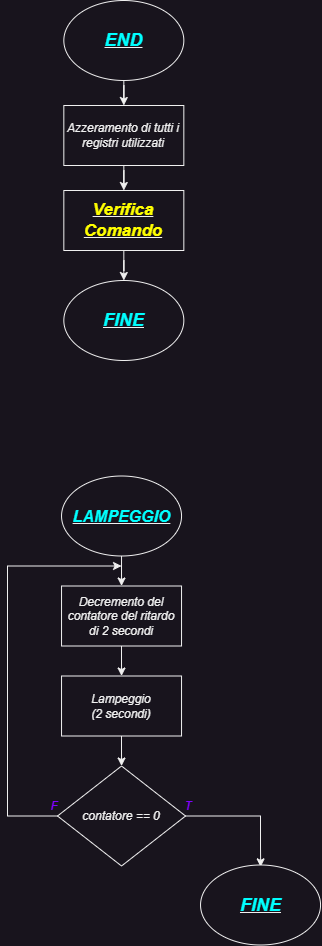

The diagram above was exported from draw.io. Its source (the exported page's mxGraphModel, read from the mxfile embedded in the PNG):
<mxGraphModel dx="1563" dy="-1143" grid="1" gridSize="10" guides="1" tooltips="1" connect="1" arrows="1" fold="1" page="1" pageScale="1" pageWidth="827" pageHeight="1169" math="0" shadow="0">
  <root>
    <mxCell id="0" />
    <mxCell id="1" parent="0" />
    <mxCell id="kjyTE5NzCveEEFKZxtg0-230" style="edgeStyle=orthogonalEdgeStyle;rounded=0;orthogonalLoop=1;jettySize=auto;html=1;entryX=0.5;entryY=0;entryDx=0;entryDy=0;" edge="1" parent="1" source="kjyTE5NzCveEEFKZxtg0-231" target="kjyTE5NzCveEEFKZxtg0-234">
      <mxGeometry relative="1" as="geometry" />
    </mxCell>
    <mxCell id="kjyTE5NzCveEEFKZxtg0-231" value="" style="ellipse;whiteSpace=wrap;html=1;" vertex="1" parent="1">
      <mxGeometry x="1138.04" y="2875.5" width="120" height="80" as="geometry" />
    </mxCell>
    <mxCell id="kjyTE5NzCveEEFKZxtg0-232" value="&lt;b&gt;&lt;i&gt;&lt;u&gt;&lt;font color=&quot;#00ffff&quot; style=&quot;font-size: 16px;&quot;&gt;LAMPEGGIO&lt;/font&gt;&lt;br&gt;&lt;/u&gt;&lt;/i&gt;&lt;/b&gt;" style="text;html=1;strokeColor=none;fillColor=none;align=center;verticalAlign=middle;whiteSpace=wrap;rounded=0;" vertex="1" parent="1">
      <mxGeometry x="1147.79" y="2900.5" width="100.5" height="30" as="geometry" />
    </mxCell>
    <mxCell id="kjyTE5NzCveEEFKZxtg0-233" style="edgeStyle=orthogonalEdgeStyle;rounded=0;orthogonalLoop=1;jettySize=auto;html=1;entryX=0.5;entryY=0;entryDx=0;entryDy=0;" edge="1" parent="1" source="kjyTE5NzCveEEFKZxtg0-234" target="kjyTE5NzCveEEFKZxtg0-236">
      <mxGeometry relative="1" as="geometry" />
    </mxCell>
    <mxCell id="kjyTE5NzCveEEFKZxtg0-234" value="&lt;i&gt;Decremento del contatore del ritardo di 2 secondi&lt;/i&gt;" style="whiteSpace=wrap;html=1;" vertex="1" parent="1">
      <mxGeometry x="1138.04" y="2985.5" width="120" height="60" as="geometry" />
    </mxCell>
    <mxCell id="kjyTE5NzCveEEFKZxtg0-235" style="edgeStyle=orthogonalEdgeStyle;rounded=0;orthogonalLoop=1;jettySize=auto;html=1;entryX=0.5;entryY=0;entryDx=0;entryDy=0;" edge="1" parent="1" source="kjyTE5NzCveEEFKZxtg0-236" target="kjyTE5NzCveEEFKZxtg0-238">
      <mxGeometry relative="1" as="geometry" />
    </mxCell>
    <mxCell id="kjyTE5NzCveEEFKZxtg0-236" value="&lt;i&gt;Lampeggio&lt;br&gt;(2 secondi)&lt;/i&gt;" style="whiteSpace=wrap;html=1;" vertex="1" parent="1">
      <mxGeometry x="1138.04" y="3075.5" width="120" height="60" as="geometry" />
    </mxCell>
    <mxCell id="kjyTE5NzCveEEFKZxtg0-237" style="edgeStyle=orthogonalEdgeStyle;rounded=0;orthogonalLoop=1;jettySize=auto;html=1;" edge="1" parent="1" source="kjyTE5NzCveEEFKZxtg0-238">
      <mxGeometry relative="1" as="geometry">
        <mxPoint x="1198.04" y="2965.5" as="targetPoint" />
        <Array as="points">
          <mxPoint x="1084.04" y="3215.5" />
          <mxPoint x="1084.04" y="2965.5" />
        </Array>
      </mxGeometry>
    </mxCell>
    <mxCell id="kjyTE5NzCveEEFKZxtg0-238" value="&lt;i&gt;contatore == 0&lt;/i&gt;" style="rhombus;whiteSpace=wrap;html=1;" vertex="1" parent="1">
      <mxGeometry x="1134.04" y="3165.5" width="128" height="100" as="geometry" />
    </mxCell>
    <mxCell id="kjyTE5NzCveEEFKZxtg0-239" value="&lt;b&gt;&lt;i&gt;&lt;font color=&quot;#7f00ff&quot;&gt;F&lt;/font&gt;&lt;/i&gt;&lt;/b&gt;" style="text;html=1;strokeColor=none;fillColor=none;align=center;verticalAlign=middle;whiteSpace=wrap;rounded=0;" vertex="1" parent="1">
      <mxGeometry x="1121.04" y="3195.5" width="20" height="20" as="geometry" />
    </mxCell>
    <mxCell id="kjyTE5NzCveEEFKZxtg0-240" style="edgeStyle=orthogonalEdgeStyle;rounded=0;orthogonalLoop=1;jettySize=auto;html=1;entryX=0.501;entryY=0.023;entryDx=0;entryDy=0;entryPerimeter=0;exitX=1;exitY=0.5;exitDx=0;exitDy=0;" edge="1" parent="1" target="kjyTE5NzCveEEFKZxtg0-242">
      <mxGeometry relative="1" as="geometry">
        <mxPoint x="1337.3522500000001" y="3253.5" as="targetPoint" />
        <Array as="points">
          <mxPoint x="1337.04" y="3215.5" />
          <mxPoint x="1337.04" y="3245.5" />
        </Array>
        <mxPoint x="1262.04" y="3215.5" as="sourcePoint" />
      </mxGeometry>
    </mxCell>
    <mxCell id="kjyTE5NzCveEEFKZxtg0-241" value="&lt;b&gt;&lt;i&gt;&lt;font color=&quot;#7f00ff&quot;&gt;T&lt;/font&gt;&lt;/i&gt;&lt;/b&gt;" style="text;html=1;strokeColor=none;fillColor=none;align=center;verticalAlign=middle;whiteSpace=wrap;rounded=0;" vertex="1" parent="1">
      <mxGeometry x="1255.48" y="3195.5" width="20" height="20" as="geometry" />
    </mxCell>
    <mxCell id="kjyTE5NzCveEEFKZxtg0-242" value="" style="ellipse;whiteSpace=wrap;html=1;" vertex="1" parent="1">
      <mxGeometry x="1277.04" y="3264.5" width="120" height="80" as="geometry" />
    </mxCell>
    <mxCell id="kjyTE5NzCveEEFKZxtg0-243" value="&lt;b&gt;&lt;i&gt;&lt;u&gt;&lt;font color=&quot;#00ffff&quot; style=&quot;font-size: 18px;&quot;&gt;FINE&lt;/font&gt;&lt;br&gt;&lt;/u&gt;&lt;/i&gt;&lt;/b&gt;" style="text;html=1;strokeColor=none;fillColor=none;align=center;verticalAlign=middle;whiteSpace=wrap;rounded=0;" vertex="1" parent="1">
      <mxGeometry x="1286.79" y="3289.5" width="100.5" height="30" as="geometry" />
    </mxCell>
    <mxCell id="kjyTE5NzCveEEFKZxtg0-244" style="edgeStyle=orthogonalEdgeStyle;rounded=0;orthogonalLoop=1;jettySize=auto;html=1;" edge="1" parent="1" source="kjyTE5NzCveEEFKZxtg0-245" target="kjyTE5NzCveEEFKZxtg0-248">
      <mxGeometry relative="1" as="geometry" />
    </mxCell>
    <mxCell id="kjyTE5NzCveEEFKZxtg0-245" value="" style="ellipse;whiteSpace=wrap;html=1;" vertex="1" parent="1">
      <mxGeometry x="1140.3300000000002" y="2400" width="120" height="80" as="geometry" />
    </mxCell>
    <mxCell id="kjyTE5NzCveEEFKZxtg0-246" value="&lt;b&gt;&lt;i&gt;&lt;u&gt;&lt;span style=&quot;font-size: 18px;&quot;&gt;&lt;font color=&quot;#00ffff&quot;&gt;END&lt;/font&gt;&lt;/span&gt;&lt;br&gt;&lt;/u&gt;&lt;/i&gt;&lt;/b&gt;" style="text;html=1;strokeColor=none;fillColor=none;align=center;verticalAlign=middle;whiteSpace=wrap;rounded=0;" vertex="1" parent="1">
      <mxGeometry x="1150.0800000000002" y="2425" width="100.5" height="30" as="geometry" />
    </mxCell>
    <mxCell id="kjyTE5NzCveEEFKZxtg0-247" style="edgeStyle=orthogonalEdgeStyle;rounded=0;orthogonalLoop=1;jettySize=auto;html=1;entryX=0.5;entryY=0;entryDx=0;entryDy=0;" edge="1" parent="1" source="kjyTE5NzCveEEFKZxtg0-248" target="kjyTE5NzCveEEFKZxtg0-250">
      <mxGeometry relative="1" as="geometry" />
    </mxCell>
    <mxCell id="kjyTE5NzCveEEFKZxtg0-248" value="&lt;i&gt;Azzeramento di tutti i registri utilizzati&lt;/i&gt;" style="whiteSpace=wrap;html=1;" vertex="1" parent="1">
      <mxGeometry x="1140.3300000000002" y="2505" width="120" height="60" as="geometry" />
    </mxCell>
    <mxCell id="kjyTE5NzCveEEFKZxtg0-249" style="edgeStyle=orthogonalEdgeStyle;rounded=0;orthogonalLoop=1;jettySize=auto;html=1;entryX=0.5;entryY=0;entryDx=0;entryDy=0;" edge="1" parent="1" source="kjyTE5NzCveEEFKZxtg0-250" target="kjyTE5NzCveEEFKZxtg0-251">
      <mxGeometry relative="1" as="geometry" />
    </mxCell>
    <mxCell id="kjyTE5NzCveEEFKZxtg0-250" value="&lt;b&gt;&lt;i&gt;&lt;u style=&quot;font-size: 17px;&quot;&gt;&lt;font color=&quot;#ffff00&quot; style=&quot;font-size: 17px;&quot;&gt;Verifica&lt;br&gt;Comando&lt;/font&gt;&lt;/u&gt;&lt;/i&gt;&lt;/b&gt;" style="whiteSpace=wrap;html=1;" vertex="1" parent="1">
      <mxGeometry x="1140.3300000000002" y="2590" width="120" height="60" as="geometry" />
    </mxCell>
    <mxCell id="kjyTE5NzCveEEFKZxtg0-251" value="" style="ellipse;whiteSpace=wrap;html=1;" vertex="1" parent="1">
      <mxGeometry x="1140.3300000000002" y="2680" width="120" height="80" as="geometry" />
    </mxCell>
    <mxCell id="kjyTE5NzCveEEFKZxtg0-252" value="&lt;b&gt;&lt;i&gt;&lt;u&gt;&lt;font color=&quot;#00ffff&quot; style=&quot;font-size: 18px;&quot;&gt;FINE&lt;/font&gt;&lt;br&gt;&lt;/u&gt;&lt;/i&gt;&lt;/b&gt;" style="text;html=1;strokeColor=none;fillColor=none;align=center;verticalAlign=middle;whiteSpace=wrap;rounded=0;" vertex="1" parent="1">
      <mxGeometry x="1150.0800000000002" y="2705" width="100.5" height="30" as="geometry" />
    </mxCell>
  </root>
</mxGraphModel>